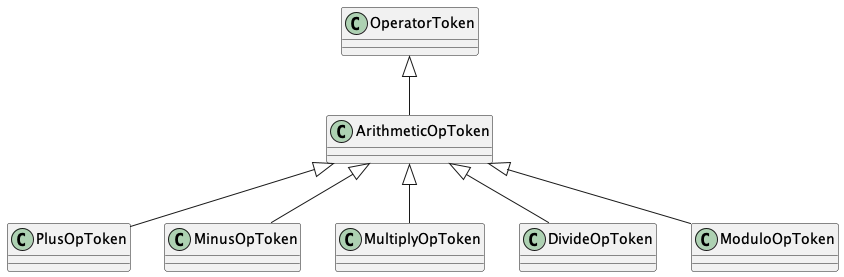

The diagram above was rendered by PlantUML. Its source (embedded in the PNG):
@startuml

    ArithmeticOpToken -up-|> OperatorToken
    PlusOpToken -up-|> ArithmeticOpToken
    MinusOpToken -up-|> ArithmeticOpToken
    MultiplyOpToken -up-|> ArithmeticOpToken
    DivideOpToken -up-|> ArithmeticOpToken
    ModuloOpToken -up-|> ArithmeticOpToken
@enduml